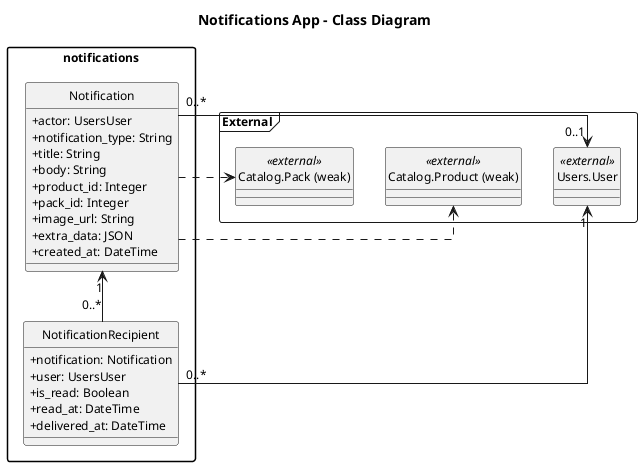

The diagram above was rendered by PlantUML. Its source (embedded in the PNG):
@startuml
title Notifications App - Class Diagram
top to bottom direction
hide circle
skinparam classAttributeIconSize 0
skinparam linetype ortho
skinparam packageStyle rectangle
skinparam shadowing false
skinparam defaultFontName Times New Roman
skinparam defaultFontSize 12
skinparam ranksep 50
skinparam nodesep 32

package "notifications" {
  class Notification {
    +actor: UsersUser
    +notification_type: String
    +title: String
    +body: String
    +product_id: Integer
    +pack_id: Integer
    +image_url: String
    +extra_data: JSON
    +created_at: DateTime
  }

  class NotificationRecipient {
    +notification: Notification
    +user: UsersUser
    +is_read: Boolean
    +read_at: DateTime
    +delivered_at: DateTime
  }
}

package "External" <<Frame>> {
  class "Users.User" as UsersUser <<external>>
  class "Catalog.Product (weak)" as CatalogProductWeak <<external>>
  class "Catalog.Pack (weak)" as CatalogPackWeak <<external>>
}

UsersUser "0..1" <-- "0..*" Notification
Notification "1" <-- "0..*" NotificationRecipient
UsersUser "1" <-- "0..*" NotificationRecipient
Notification ..> CatalogProductWeak
Notification ..> CatalogPackWeak

@enduml